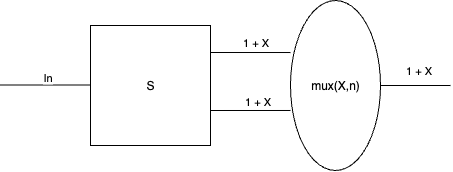

The diagram above was exported from draw.io. Its source (the exported page's mxGraphModel, read from the mxfile embedded in the PNG):
<mxGraphModel dx="691" dy="648" grid="1" gridSize="10" guides="1" tooltips="1" connect="1" arrows="1" fold="1" page="1" pageScale="1" pageWidth="850" pageHeight="1100" math="0" shadow="0">
  <root>
    <mxCell id="0" />
    <mxCell id="1" parent="0" />
    <mxCell id="7FEVnHz1q0dPdt0fdVhT-2" value="mux(X,n)" style="ellipse;whiteSpace=wrap;html=1;" parent="1" vertex="1">
      <mxGeometry x="370" y="360" width="90" height="170" as="geometry" />
    </mxCell>
    <mxCell id="7FEVnHz1q0dPdt0fdVhT-3" value="" style="endArrow=none;html=1;rounded=0;entryX=0;entryY=0.306;entryDx=0;entryDy=0;entryPerimeter=0;" parent="1" target="7FEVnHz1q0dPdt0fdVhT-2" edge="1">
      <mxGeometry width="50" height="50" relative="1" as="geometry">
        <mxPoint x="290" y="412" as="sourcePoint" />
        <mxPoint x="450" y="470" as="targetPoint" />
      </mxGeometry>
    </mxCell>
    <mxCell id="7FEVnHz1q0dPdt0fdVhT-5" value="1 + X" style="edgeLabel;html=1;align=center;verticalAlign=bottom;resizable=0;points=[];labelPosition=center;verticalLabelPosition=top;textShadow=0;" parent="7FEVnHz1q0dPdt0fdVhT-3" vertex="1" connectable="0">
      <mxGeometry x="0.125" y="2" relative="1" as="geometry">
        <mxPoint as="offset" />
      </mxGeometry>
    </mxCell>
    <mxCell id="7FEVnHz1q0dPdt0fdVhT-4" value="" style="endArrow=none;html=1;rounded=0;entryX=0;entryY=0.647;entryDx=0;entryDy=0;entryPerimeter=0;" parent="1" target="7FEVnHz1q0dPdt0fdVhT-2" edge="1">
      <mxGeometry width="50" height="50" relative="1" as="geometry">
        <mxPoint x="290" y="470" as="sourcePoint" />
        <mxPoint x="450" y="470" as="targetPoint" />
      </mxGeometry>
    </mxCell>
    <mxCell id="7FEVnHz1q0dPdt0fdVhT-6" value="1 + X" style="edgeLabel;html=1;align=center;verticalAlign=bottom;resizable=0;points=[];labelPosition=center;verticalLabelPosition=top;" parent="7FEVnHz1q0dPdt0fdVhT-4" vertex="1" connectable="0">
      <mxGeometry x="0.175" y="1" relative="1" as="geometry">
        <mxPoint as="offset" />
      </mxGeometry>
    </mxCell>
    <mxCell id="7FEVnHz1q0dPdt0fdVhT-7" value="" style="endArrow=none;html=1;rounded=0;exitX=1;exitY=0.5;exitDx=0;exitDy=0;" parent="1" source="7FEVnHz1q0dPdt0fdVhT-2" edge="1">
      <mxGeometry width="50" height="50" relative="1" as="geometry">
        <mxPoint x="400" y="520" as="sourcePoint" />
        <mxPoint x="530" y="445" as="targetPoint" />
      </mxGeometry>
    </mxCell>
    <mxCell id="7FEVnHz1q0dPdt0fdVhT-8" value="1 + X" style="edgeLabel;html=1;align=center;verticalAlign=middle;resizable=0;points=[];" parent="7FEVnHz1q0dPdt0fdVhT-7" vertex="1" connectable="0">
      <mxGeometry x="0.0571" relative="1" as="geometry">
        <mxPoint y="-15" as="offset" />
      </mxGeometry>
    </mxCell>
    <mxCell id="o2vgMvh953yLAaGyT2RJ-1" value="S" style="rounded=0;whiteSpace=wrap;html=1;" vertex="1" parent="1">
      <mxGeometry x="170" y="385" width="120" height="120" as="geometry" />
    </mxCell>
    <mxCell id="o2vgMvh953yLAaGyT2RJ-2" value="" style="endArrow=none;html=1;rounded=0;entryX=0;entryY=0.5;entryDx=0;entryDy=0;" edge="1" parent="1">
      <mxGeometry width="50" height="50" relative="1" as="geometry">
        <mxPoint x="80" y="444.5" as="sourcePoint" />
        <mxPoint x="170" y="444.5" as="targetPoint" />
      </mxGeometry>
    </mxCell>
    <mxCell id="o2vgMvh953yLAaGyT2RJ-3" value="In" style="edgeLabel;html=1;align=center;verticalAlign=bottom;resizable=0;points=[];labelPosition=center;verticalLabelPosition=top;" vertex="1" connectable="0" parent="o2vgMvh953yLAaGyT2RJ-2">
      <mxGeometry x="0.0444" relative="1" as="geometry">
        <mxPoint y="1" as="offset" />
      </mxGeometry>
    </mxCell>
  </root>
</mxGraphModel>